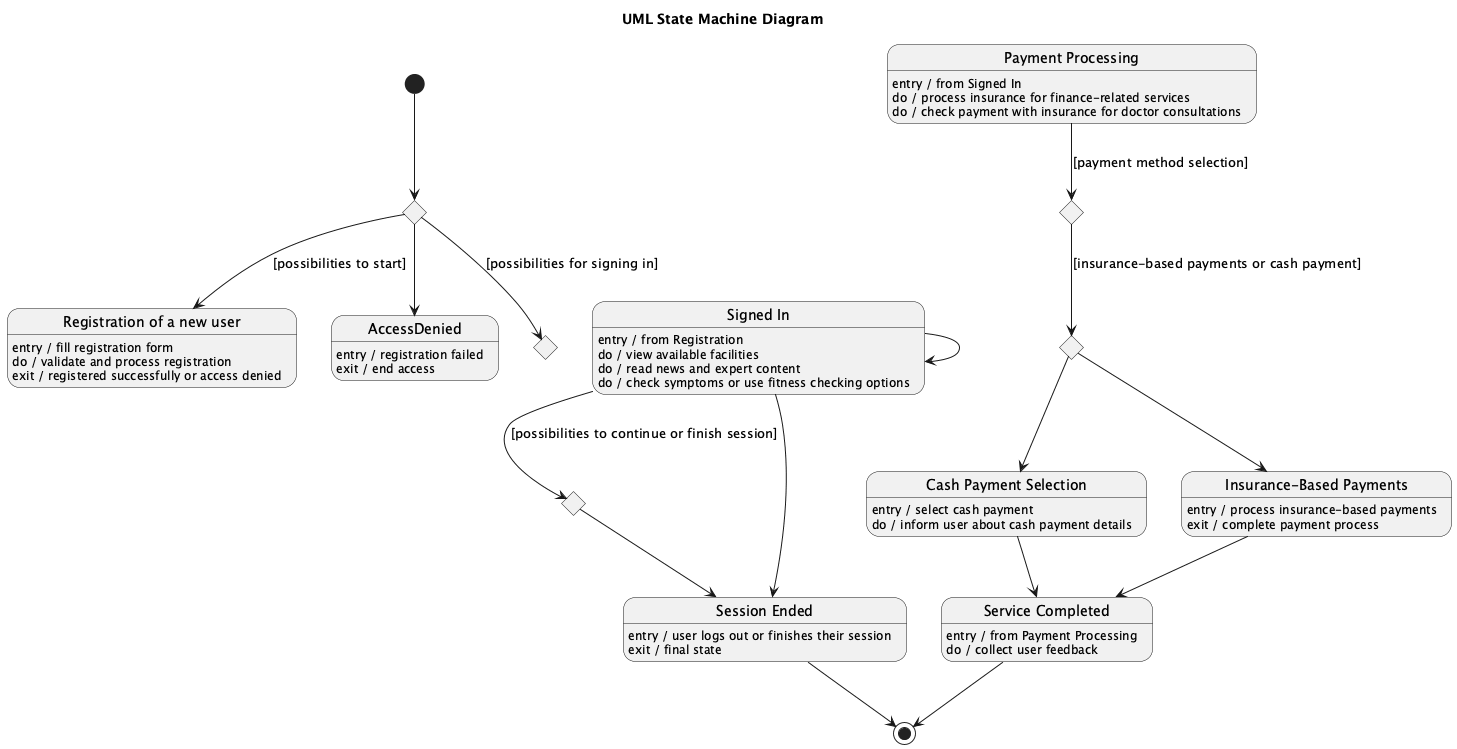

The diagram above was rendered by PlantUML. Its source (embedded in the PNG):
@startuml
title UML State Machine Diagram


[*] --> C1

state "New User" as C1 <<choice>>
C1 --> Register : [possibilities to start]
C1 --> AccessDenied

state "Registration of a new user" as Register
Register : entry / fill registration form
Register : do / validate and process registration
Register : exit / registered successfully or access denied


state AccessDenied
AccessDenied : entry / registration failed
AccessDenied : exit / end access


state C2 <<choice>>
C1 --> C2 : [possibilities for signing in]

state "Signed In" as SignedIn
SignedIn : entry / from Registration
SignedIn : do / view available facilities
SignedIn : do / read news and expert content
SignedIn : do / check symptoms or use fitness checking options

state "Payment Processing" as PaymentProcessing
PaymentProcessing : entry / from Signed In
PaymentProcessing : do / process insurance for finance-related services
PaymentProcessing : do / check payment with insurance for doctor consultations


state C3 <<choice>>
SignedIn --> C3 : [possibilities to continue or finish session]

state "Session Ended" as SessionEnded
SessionEnded : entry / user logs out or finishes their session
SessionEnded : exit / final state

C3 --> SessionEnded

state C4 <<choice>>
PaymentProcessing --> C4 : [payment method selection]

state "Cash Payment Selection" as CashPaymentSelection
CashPaymentSelection : entry / select cash payment
CashPaymentSelection : do / inform user about cash payment details


state C5 <<choice>>
C4 --> C5 : [insurance-based payments or cash payment]

state "Insurance-Based Payments" as InsuranceBasedPayments
InsuranceBasedPayments : entry / process insurance-based payments
InsuranceBasedPayments : exit / complete payment process

state "Service Completed" as ServiceCompleted
ServiceCompleted : entry / from Payment Processing
ServiceCompleted : do / collect user feedback


C5 --> InsuranceBasedPayments
C5 --> CashPaymentSelection

SignedIn --> SignedIn
SignedIn --> SessionEnded
SessionEnded --> [*]
InsuranceBasedPayments --> ServiceCompleted
CashPaymentSelection --> ServiceCompleted
ServiceCompleted --> [*]

@enduml